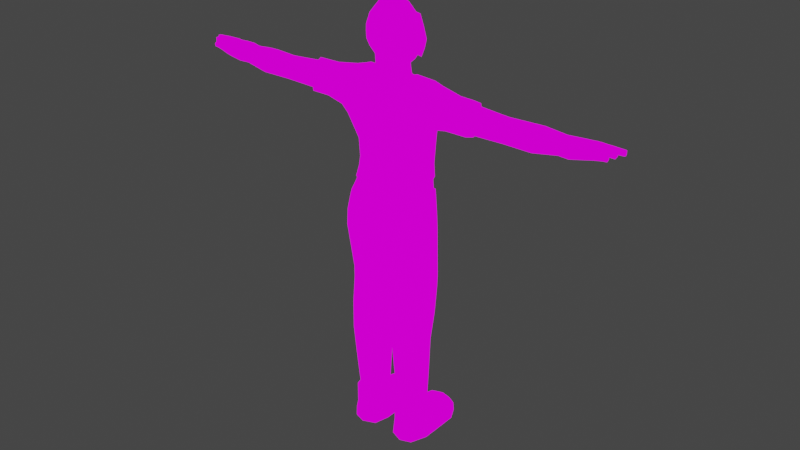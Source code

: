 # Source: Emily.blend  (saved by Blender 3.1.7; exported with 4.5.12 LTS)
import bpy
from mathutils import Matrix  # noqa: F401  (used for matrix-valued properties, if any)

bpy.ops.wm.read_factory_settings(use_empty=True)
scene = bpy.context.scene
scene.name = 'Scene'

# ---- collections
col_collection = bpy.data.collections.new('Collection'); scene.collection.children.link(col_collection)

# ---- images (referenced by path relative to the original .blend; pixels are not part of the script)
import os
ASSET_DIR = os.environ.get("B2B_ASSET_DIR", "")  # directory of the original .blend (textures are referenced by path, not embedded)
HERE = os.path.dirname(os.path.abspath(__file__))  # packed textures are extracted next to this script under _unpacked/

def load_image(name, relpath, width, height, colorspace="sRGB"):
    """Load a texture the original file referenced (path relative to the .blend, or extracted next to this script)."""
    p = next((c for c in (os.path.join(HERE, relpath), os.path.join(ASSET_DIR, relpath)) if relpath and os.path.exists(c)), "")
    if p:
        img = bpy.data.images.load(p, check_existing=True)
        img.name = name
    else:  # same state as the original file: an image datablock whose file is absent (Cycles renders it pink)
        img = bpy.data.images.new(name, width, height)
        img.source = "FILE"
        img.filepath = "//" + (relpath or name)
    img.colorspace_settings.name = colorspace
    return img
img_jimtextures_png = load_image('JimTextures.png', 'JimTextures.png', 1024, 1024, 'sRGB')
img_jimface2_png = load_image('JimFace2.png', 'JimFace2.png', 1024, 1024, 'sRGB')

# ---- materials (node trees are filled in below, after node groups)
mat_material = bpy.data.materials.new('Material')
mat_material.alpha_threshold = 0.0
mat_material.use_transparent_shadow = False
mat_material.line_color = (0.0, 0.0, 0.0, 1.0)
mat_material_003 = bpy.data.materials.new('Material.003')
mat_material_003.use_transparent_shadow = False

# ---- node groups
ng_auto_smooth = bpy.data.node_groups.new('Auto Smooth', 'GeometryNodeTree')
_s = ng_auto_smooth.interface.new_socket(name='Geometry', in_out='OUTPUT', socket_type='NodeSocketGeometry')
_s = ng_auto_smooth.interface.new_socket(name='Geometry', in_out='INPUT', socket_type='NodeSocketGeometry')
_s = ng_auto_smooth.interface.new_socket(name='Angle', in_out='INPUT', socket_type='NodeSocketFloat')
_s.subtype = 'ANGLE'
_s.min_value = 0.0
_s.max_value = 3.142
ng_auto_smooth.is_modifier = True
_N = ng_auto_smooth.nodes; _L = ng_auto_smooth.links
n0 = _N.new('NodeGroupOutput'); n0.name = 'Group Output'; n0.location = (480, -100)
n1 = _N.new('NodeGroupInput'); n1.name = 'Group Input'; n1.location = (-420, -300)
n2 = _N.new('NodeGroupInput'); n2.name = 'Group Input.001'; n2.location = (-60, -100)
n3 = _N.new('GeometryNodeSetShadeSmooth'); n3.name = 'Set Shade Smooth'; n3.location = (120, -100)
n3.domain = 'EDGE'
n4 = _N.new('GeometryNodeSetShadeSmooth'); n4.name = 'Set Shade Smooth.001'; n4.location = (300, -100)
n5 = _N.new('GeometryNodeInputMeshEdgeAngle'); n5.name = 'Edge Angle'; n5.location = (-420, -220)
n6 = _N.new('GeometryNodeInputEdgeSmooth'); n6.name = 'Is Edge Smooth'; n6.location = (-60, -160)
n7 = _N.new('GeometryNodeInputShadeSmooth'); n7.name = 'Is Face Smooth'; n7.location = (-240, -340)
n8 = _N.new('FunctionNodeBooleanMath'); n8.name = 'Boolean Math'; n8.location = (-60, -220)
n9 = _N.new('FunctionNodeCompare'); n9.name = 'Compare'; n9.location = (-240, -180)
n9.operation = 'LESS_EQUAL'
_L.new(n5.outputs[0], n9.inputs[0])
_L.new(n4.outputs[0], n0.inputs[0])
_L.new(n1.outputs[1], n9.inputs[1])
_L.new(n9.outputs[0], n8.inputs[0])
_L.new(n7.outputs[0], n8.inputs[1])
_L.new(n2.outputs[0], n3.inputs[0])
_L.new(n6.outputs[0], n3.inputs[1])
_L.new(n3.outputs[0], n4.inputs[0])
_L.new(n8.outputs[0], n3.inputs[2])
n0.is_active_output = True

# ---- material node trees
mat_material.use_nodes = True; mat_material.node_tree.nodes.clear()
_N = mat_material.node_tree.nodes; _L = mat_material.node_tree.links
n0 = _N.new('ShaderNodeTexImage'); n0.name = 'Image Texture'; n0.location = (79, 231)
n0.image = img_jimtextures_png
n0.interpolation = 'Closest'
n1 = _N.new('ShaderNodeOutputMaterial'); n1.name = 'Material Output'; n1.location = (562, 307)
_L.new(n0.outputs[0], n1.inputs[0])
n1.is_active_output = True
mat_material_003.use_nodes = True; mat_material_003.node_tree.nodes.clear()
_N = mat_material_003.node_tree.nodes; _L = mat_material_003.node_tree.links
n0 = _N.new('ShaderNodeOutputMaterial'); n0.name = 'Material Output'; n0.location = (300, 300)
n1 = _N.new('ShaderNodeTexImage'); n1.name = 'Image Texture.001'; n1.location = (-482, 282)
n1.image = img_jimface2_png
n1.interpolation = 'Closest'
n2 = _N.new('ShaderNodeBsdfTransparent'); n2.name = 'Transparent BSDF'; n2.location = (-152, 110)
n3 = _N.new('ShaderNodeMixShader'); n3.name = 'Mix Shader'; n3.location = (80, 279)
_L.new(n3.outputs[0], n0.inputs[0])
_L.new(n1.outputs[0], n3.inputs[2])
_L.new(n1.outputs[1], n3.inputs[0])
_L.new(n2.outputs[0], n3.inputs[1])
n0.is_active_output = True

# ---- world
world_world = bpy.data.worlds.new('World'); scene.world = world_world
world_world.use_nodes = True; world_world.node_tree.nodes.clear()
_N = world_world.node_tree.nodes; _L = world_world.node_tree.links
n0 = _N.new('ShaderNodeOutputWorld'); n0.name = 'World Output'; n0.location = (300, 300)
n1 = _N.new('ShaderNodeBackground'); n1.name = 'Background'; n1.location = (10, 300)
n1.inputs[0].default_value = (0.05088, 0.05088, 0.05088, 1.0)
_L.new(n1.outputs[0], n0.inputs[0])
n0.is_active_output = True
world_world.color = (0.05088, 0.05088, 0.05088)
world_world.use_sun_shadow = False
world_world.sun_shadow_jitter_overblur = 0.0

# ---- meshes
me_cube = bpy.data.meshes.new('Cube')
me_cube.from_pydata([(1.164e-10, -0.2856, 0.9255), (1.164e-10, 0.3748, 0.7544), (1.164e-10, -0.0002549, -0.8798), (1.164e-10, 0.357, 0.2073), (1.164e-10, 0.3489, -0.06333), (1.164e-10, -0.3232, -0.06333), (1.164e-10, -0.3367, 0.206), (1.164e-10, 0.4003, 0.4316), (1.164e-10, -0.3515, 0.5559), (1.164e-10, -0.1619, 1.137), (0.0, -0.00473, 1.128), (1.164e-10, 0.2027, 1.01), (1.164e-10, 0.405, 0.6783), (1.164e-10, -0.3387, 0.7131), (1.164e-10, 0.3471, -0.3458), (1.164e-10, 0.3597, -0.5721), (1.164e-10, 0.2574, -0.7337), (1.164e-10, -0.4295, -0.5749), (1.164e-10, -0.3353, -0.7252), (0.0, -0.1592, 1.703), (0.0, 0.1561, 1.675), (0.0, 0.3025, 1.064), (0.0, -0.008815, 1.723), (0.0, 0.2725, 1.524), (0.0, -0.2316, 1.625), (0.0, -0.2835, 1.446), (0.0, 0.3181, 1.249), (0.00943, -0.1865, 0.9865), (0.00943, 0.2283, 0.8788), (0.00943, 0.2579, 0.8505), (0.00943, -0.2099, 0.9719), (1.164e-10, -0.1686, 1.074), (1.164e-10, 0.2065, 0.9602), (0.0, 0.2991, 1.383), (0.0, -0.2666, 1.537), (0.0, 0.3169, 1.158), (0.0, -0.2152, 1.187), (0.0, 0.2649, 1.037), (1.164e-10, -0.3975, -0.3461), (1.164e-10, 0.3515, -0.4241), (1.164e-10, -0.4163, -0.4254), (-0.4881, -0.01777, -0.3481), (-0.3436, 0.2872, 0.2072), (-0.3315, 0.2743, -0.06239), (-0.2828, -0.1922, -0.06267), (-0.292, -0.205, 0.2179), (-0.456, -3.276e-05, -0.06397), (-0.4414, 5.981e-06, 0.207), (-0.1897, 0.2936, 0.8378), (-0.1229, -0.2556, 0.9411), (-0.2993, 0.0152, 0.9836), (-0.09148, -0.2983, 0.2059), (-0.09432, -0.2849, -0.06286), (-0.1815, 0.3276, 0.2072), (-0.1638, 0.3257, -0.06286), (-0.1778, 0.3583, 0.4316), (-0.2254, -0.3655, 0.5213), (-0.1019, -0.1539, 1.158), (-0.1117, 0.1462, 1.031), (-0.1875, -0.003532, 1.125), (-1.012, 0.01347, 0.8798), (-1.012, -0.09511, 0.8254), (-1.012, 0.1235, 0.8188), (-1.012, 0.1499, 0.5466), (-1.012, -0.1194, 0.5412), (-1.012, 0.01347, 0.4977), (-1.761, 0.01605, 0.8238), (-1.761, -0.08227, 0.7836), (-1.761, 0.1156, 0.7786), (-1.761, 0.1396, 0.5786), (-1.761, -0.1049, 0.5786), (-1.761, 0.01605, 0.5697), (-2.268, 0.01489, 0.8179), (-2.27, -0.1153, 0.7566), (-2.298, 0.1441, 0.762), (-2.16, 0.1058, 0.6376), (-2.16, -0.1005, 0.624), (-2.16, 0.01489, 0.654), (-0.1897, 0.3759, 0.6538), (-0.1143, -0.3527, 0.6958), (-1.012, 0.152, 0.6831), (-1.012, -0.1271, 0.6869), (-1.761, 0.1617, 0.6783), (-1.761, -0.1128, 0.6811), (-2.293, 0.136, 0.6586), (-2.27, -0.1345, 0.6634), (-2.358, 0.01489, 0.7078), (-2.039, 0.01918, 0.799), (-2.039, 0.1136, 0.624), (-2.039, 0.01918, 0.6038), (-2.039, 0.1463, 0.6847), (-2.039, -0.09625, 0.6863), (-2.376, 0.01538, 0.8125), (-2.337, -0.1241, 0.745), (-2.384, 0.149, 0.7572), (-2.384, 0.1534, 0.6911), (-2.344, -0.1341, 0.681), (-2.39, 0.01489, 0.7382), (-2.359, -0.05184, 0.8019), (-2.358, -0.05199, 0.7198), (-2.378, 0.09353, 0.7197), (-2.378, 0.08649, 0.7921), (-2.16, 0.1711, 0.6676), (-2.16, 0.1871, 0.7299), (-2.16, 0.01667, 0.8092), (-2.16, -0.1124, 0.6848), (-2.16, -0.0979, 0.7593), (-2.345, 0.1613, 0.6618), (-2.325, 0.1645, 0.7548), (-2.289, 0.2061, 0.6673), (-2.258, 0.2158, 0.7306), (-2.461, 0.1776, 0.6535), (-2.449, 0.1834, 0.7227), (-2.457, 0.2265, 0.6591), (-2.439, 0.2319, 0.7055), (-0.2839, -0.2122, -2.937), (-0.2773, 0.2032, -2.991), (-0.09578, 0.03499, -2.945), (-0.1459, -0.1575, -2.937), (-0.4786, 0.1982, -3.201), (-0.4245, -0.2005, -2.146), (-0.2764, 0.1939, -2.146), (-0.408, 0.1557, -2.146), (-0.4977, -0.00798, -2.146), (-0.126, 0.1447, -2.146), (-0.284, -0.2594, -2.146), (-0.1268, -0.1853, -2.146), (-0.06987, -0.00798, -2.146), (-2.039, -0.08866, 0.624), (-2.039, 0.1262, 0.7455), (-2.039, -0.08819, 0.7485), (-0.3572, 0.2715, -0.3463), (-0.3241, -0.2979, -0.3482), (-0.1188, -0.3627, -0.3437), (-0.1064, 0.3264, -0.3458), (-0.09739, -0.191, 0.9926), (-0.209, -0.0007446, 0.9933), (-0.284, -0.2379, -3.385), (-0.4157, -0.1925, -3.385), (-0.4891, 0.0003883, -3.385), (-0.4002, 0.2404, -3.385), (-0.2768, 0.2404, -3.385), (-0.1427, 0.2404, -3.385), (-0.09209, 0.0003883, -3.385), (-0.1367, -0.1783, -3.385), (-0.2287, 0.001146, -3.385), (-0.4043, 0.3813, -3.123), (-0.2861, 0.4099, -3.123), (-0.1575, 0.3663, -3.123), (-0.09418, 0.1982, -3.201), (-0.4097, 0.6279, -3.385), (-0.4891, 0.4745, -3.385), (-0.09209, 0.4745, -3.385), (-0.2863, 0.6539, -3.385), (-0.1522, 0.6143, -3.385), (-0.4796, 0.2066, 0.8491), (-0.3404, 0.2614, 0.8563), (-0.3421, -0.2745, 0.9035), (-0.4797, -0.2204, 0.8599), (-0.4799, 0.003825, 0.9314), (-0.3621, 0.01008, 0.9639), (-0.3618, 0.2947, 0.4291), (-0.4797, 0.2489, 0.5096), (-0.5344, 0.003932, 0.45), (-0.4728, 0.001077, 0.3534), (-0.4803, -0.246, 0.5589), (-0.3501, -0.3006, 0.5085), (-0.4783, 0.2768, 0.7028), (-0.3366, 0.3323, 0.6894), (-0.3425, -0.3058, 0.7194), (-0.4802, -0.248, 0.7098), (-0.2718, -0.2438, -1.364), (-0.284, -0.2231, -1.502), (-0.4294, -0.1627, -1.502), (-0.4233, -0.17, -1.364), (-0.5085, 0.03705, -1.364), (-0.505, 0.03647, -1.502), (-0.4122, 0.2557, -1.502), (-0.4114, 0.2633, -1.365), (-0.2638, 0.3043, -1.365), (-0.2761, 0.2928, -1.502), (-0.1223, 0.2435, -1.502), (-0.1124, 0.2625, -1.366), (-0.05594, 0.03722, -1.365), (-0.06256, 0.03775, -1.502), (-0.1215, -0.147, -1.502), (-0.1118, -0.1674, -1.367), (-0.4148, 0.2405, -0.774), (-0.3976, 0.247, -0.5735), (-0.3881, -0.3081, -0.7764), (-0.3645, -0.3215, -0.577), (-0.03755, 0.3506, -0.7716), (-0.0387, -0.4105, -0.7676), (-0.5433, -0.02939, -0.5775), (-0.5586, -0.02371, -0.7763), (-0.1447, -0.4211, -0.5755), (-0.1725, -0.4079, -0.7742), (-0.1288, 0.3322, -0.5721), (-0.1567, 0.349, -0.7724), (-0.4891, 0.04691, -3.28), (-0.1379, -0.1626, -3.28), (-0.09209, 0.04691, -3.28), (-0.423, -0.1794, -3.28), (-0.2806, -0.2364, -3.28), (-0.408, 0.6167, -3.28), (-0.4891, 0.4348, -3.28), (-0.09209, 0.4348, -3.28), (-0.2884, 0.6474, -3.28), (-0.1585, 0.6005, -3.28), (-0.1436, -0.1538, -3.185), (-0.4749, 0.02265, -3.185), (-0.09265, 0.02265, -3.185), (-0.4096, -0.1689, -3.185), (-0.2839, -0.2181, -3.185), (-0.4822, 0.3737, -3.216), (-0.0957, 0.3737, -3.216), (-0.4891, 0.2404, -3.385), (-0.09209, 0.2404, -3.385), (-0.4039, 0.5431, -3.168), (-0.2851, 0.5727, -3.169), (-0.156, 0.5275, -3.168), (-0.2817, 0.2882, -3.057), (-0.1545, 0.2508, -3.049), (-0.3986, 0.2649, -3.047), (-0.4891, 0.2409, -3.28), (-0.09209, 0.2409, -3.28), (-0.4075, -0.1708, -2.937), (-0.4718, 0.03499, -2.945), (-0.3929, 0.1851, -2.971), (-0.1515, 0.1718, -2.974), (-0.08879, -0.1214, 1.674), (-0.09642, 0.1333, 1.658), (-0.1643, -0.003624, 1.664), (-0.1399, -0.2359, 1.327), (0.005891, -0.2635, 1.25), (-0.2399, -0.002879, 1.223), (-0.1323, 0.2262, 1.087), (-0.1281, -0.1978, 1.583), (-0.2235, -0.003131, 1.57), (-0.1413, 0.1975, 1.543), (-0.1687, 0.2367, 1.277), (-0.1432, -0.2339, 1.472), (-0.253, -0.002817, 1.385), (-0.1071, 0.1753, 0.905), (-0.08529, -0.1697, 1.005), (-0.1843, -0.001019, 1.005), (-0.122, 0.1981, 0.8801), (-0.1098, 0.1538, 0.9833), (-0.09463, -0.1567, 1.093), (-0.1835, -0.00312, 1.077), (-1.425, 0.01456, 0.8133), (-1.346, 0.01455, 0.8175), (-1.346, 0.09451, 0.7737), (-1.425, 0.09515, 0.7705), (-1.425, 0.01456, 0.5539), (-1.346, 0.01455, 0.5487), (-1.346, -0.08348, 0.5702), (-1.425, -0.08431, 0.5723), (-1.425, 0.114, 0.5763), (-1.346, 0.1137, 0.5752), (-1.425, -0.06499, 0.7752), (-1.346, -0.06438, 0.7785), (-1.346, -0.08935, 0.6792), (-1.425, -0.09035, 0.6781), (-1.346, 0.1152, 0.6764), (-1.425, 0.1187, 0.6754), (-2.441, -0.121, 0.7472), (-2.445, -0.1162, 0.698), (-2.464, -0.06793, 0.7216), (-2.462, -0.07127, 0.7814), (-2.489, -0.04954, 0.7943), (-2.488, -0.04966, 0.7276), (-2.514, 0.004674, 0.7426), (-2.502, 0.005076, 0.803), (-2.508, 0.01787, 0.8051), (-2.519, 0.01746, 0.7438), (-2.509, 0.07899, 0.7259), (-2.509, 0.07234, 0.7943), (-2.508, 0.1452, 0.7062), (-2.508, 0.1453, 0.7594), (-2.508, 0.09621, 0.7839), (-2.508, 0.0988, 0.7163), (-2.552, -0.1082, 0.7112), (-2.553, -0.1136, 0.7455), (-2.551, -0.07752, 0.7266), (-2.551, -0.08041, 0.7678), (-2.597, -0.05104, 0.7335), (-2.597, -0.05094, 0.7894), (-2.597, -0.005507, 0.746), (-2.597, -0.005171, 0.7966), (-2.645, 0.02287, 0.7482), (-2.635, 0.02319, 0.7974), (-2.637, 0.07218, 0.7339), (-2.637, 0.06685, 0.7887), (-2.606, 0.1401, 0.7582), (-2.606, 0.1394, 0.7161), (-2.606, 0.1024, 0.7755), (-2.606, 0.1039, 0.7217), (-2.387, 0.1669, 0.7387), (-2.368, 0.2251, 0.718), (-2.403, 0.1624, 0.6577), (-2.392, 0.2175, 0.6632), (-2.332, 0.2287, 0.7243), (-2.359, 0.2201, 0.6653), (-2.356, 0.1657, 0.7468), (-2.374, 0.1619, 0.6598), (-2.567, 0.1419, 0.7593), (-2.567, 0.1411, 0.7131), (-2.567, 0.1006, 0.7782), (-2.567, 0.1023, 0.7193), (-2.592, 0.02096, 0.747), (-2.582, 0.02131, 0.7998), (-2.584, 0.07398, 0.7316), (-2.584, 0.06824, 0.7905), (-2.553, -0.04959, 0.7321), (-2.553, -0.04949, 0.7906), (-2.565, -0.001906, 0.7452), (-2.56, -0.001553, 0.7982), (-2.506, -0.11, 0.7068), (-2.505, -0.1162, 0.7463), (-2.515, -0.0746, 0.7245), (-2.514, -0.07794, 0.772), (-2.447, 0.01736, 0.7416), (-2.435, 0.0178, 0.8077), (-2.436, 0.08496, 0.7233), (-2.436, 0.07811, 0.7937), (-2.44, 0.1464, 0.7553), (-2.44, 0.1488, 0.699), (-2.436, 0.09173, 0.7866), (-2.436, 0.09677, 0.7193), (-2.417, -0.04969, 0.7249), (-2.417, -0.04957, 0.7974), (-2.445, 0.009408, 0.7412), (-2.432, 0.009845, 0.8069), (-2.39, -0.1264, 0.69), (-2.385, -0.1225, 0.7455), (-2.406, -0.05979, 0.7212), (-2.406, -0.06098, 0.7912), (-0.1373, -0.2148, 1.526), (-0.2412, -0.002894, 1.476), (-0.1569, 0.2199, 1.407), (0.005891, -0.2868, 1.346), (-0.1536, 0.2364, 1.184), (-0.1445, -0.2359, 1.399), (-0.2515, -0.002712, 1.304), (-0.1277, 0.1954, 1.059), (-0.1266, -0.2036, 1.244), (-0.2237, -0.002912, 1.174), (-0.3714, 0.2625, -0.425), (-0.5079, -0.02364, -0.4278), (-0.1142, 0.3284, -0.4241), (-0.3388, -0.3079, -0.4276), (-0.1282, -0.3999, -0.4262), (-0.4331, -0.1889, -1.824), (-0.284, -0.2511, -1.824), (-0.1173, -0.1728, -1.824), (-0.5107, 0.01533, -1.824), (-0.4155, 0.2139, -1.824), (-0.2759, 0.2532, -1.824), (-0.1173, 0.2019, -1.824), (-0.05689, 0.01596, -1.824), (-0.2773, 0.182, -2.559), (-0.3918, 0.1555, -2.551), (-0.1493, 0.1444, -2.552), (-0.09767, 0.01036, -2.539), (-0.4063, -0.1731, -2.536), (-0.4699, 0.01036, -2.539), (-0.2839, -0.2198, -2.536), (-0.1472, -0.1598, -2.536), (-0.3855, -0.1412, -2.942), (-0.4384, 0.02796, -2.948), (-0.3735, 0.1513, -2.97), (-0.175, 0.1405, -2.973), (-0.2839, -0.1752, -2.942), (-0.1704, -0.1303, -2.942), (-0.2784, 0.1662, -2.986), (-0.1292, 0.02796, -2.948), (-1.012, 0.1031, 0.7949), (-1.012, 0.01328, 0.8447), (-1.012, -0.0754, 0.8004), (-1.012, 0.1264, 0.6841), (-1.012, -0.09527, 0.5682), (-1.012, 0.01328, 0.5327), (-1.012, 0.1247, 0.5727), (-1.012, -0.1015, 0.6872), (-0.1229, -0.2556, 0.9216), (0.0, 0.3521, 0.7488), (0.0, -0.2856, 0.906), (-0.2993, 0.0152, 0.9641), (-0.1897, 0.2767, 0.8182), (-0.7465, 0.1521, 0.8201), (-0.7466, 0.008779, 0.8851), (-0.7458, 0.1977, 0.6932), (-0.7465, -0.1442, 0.8281), (-0.7467, -0.1709, 0.6981), (-0.7727, 0.00883, 0.4943), (-0.7465, 0.1834, 0.5434), (-0.7468, -0.1667, 0.5647), (1.164e-10, -0.3603, -0.2047), (-0.472, -0.008899, -0.2061), (1.164e-10, 0.348, -0.2046), (-0.3444, 0.2729, -0.2043), (-0.1066, -0.3238, -0.2033), (-0.3035, -0.2451, -0.2054), (-0.1351, 0.326, -0.2043), (0.0, -0.3358, -0.2099), (0.0, -0.3702, -0.3409), (0.0, 0.3199, -0.3407), (-0.1165, 0.3007, -0.3407), (-0.3182, -0.2779, -0.3429), (-0.128, -0.338, -0.3387), (-0.349, 0.2498, -0.3411), (-0.4554, -0.01006, -0.2112), (-0.4702, -0.01828, -0.3428), (-0.1166, -0.3019, -0.2086), (-0.1431, 0.3004, -0.2096), (0.0, 0.3207, -0.2098), (-0.337, 0.2511, -0.2096), (-0.2991, -0.2289, -0.2106)], [], [(356, 123, 120, 353), (399, 403, 44, 46), (401, 399, 46, 43), (402, 398, 5, 52), (249, 59, 58, 247), (396, 63, 80, 392), (79, 13, 0, 49), (404, 401, 43, 54), (392, 80, 62, 390), (358, 121, 122, 357), (51, 52, 5, 6), (53, 54, 43, 42), (47, 46, 44, 45), (42, 43, 46, 47), (45, 51, 56, 166), (55, 161, 168, 78), (42, 47, 164, 161), (51, 6, 8, 56), (397, 64, 65, 395), (166, 56, 79, 169), (3, 53, 55, 7), (3, 4, 54, 53), (45, 44, 52, 51), (360, 127, 124, 359), (12, 78, 48, 1), (390, 62, 60, 391), (400, 404, 54, 4), (53, 42, 161, 55), (393, 61, 81, 394), (403, 402, 52, 44), (359, 124, 121, 358), (59, 57, 9, 10), (58, 59, 10, 11), (31, 9, 57, 248), (248, 57, 59, 249), (247, 58, 11, 32), (382, 255, 259, 383), (378, 251, 261, 379), (391, 60, 61, 393), (394, 81, 64, 397), (160, 157, 49, 50), (78, 168, 156, 48), (89, 77, 75, 88), (87, 104, 106, 130), (254, 71, 69, 258), (377, 252, 251, 378), (381, 256, 255, 382), (383, 259, 264, 380), (73, 93, 96, 85), (86, 97, 100, 95, 84), (91, 105, 76, 128), (129, 103, 104, 87), (128, 76, 77, 89), (90, 102, 103, 129), (88, 75, 102, 90), (130, 106, 105, 91), (75, 77, 86, 84), (77, 76, 85, 86), (379, 261, 262, 384), (260, 67, 83, 263), (47, 45, 166, 164), (7, 55, 78, 12), (169, 79, 49, 157), (395, 65, 63, 396), (56, 8, 13, 79), (258, 69, 82, 265), (263, 83, 70, 257), (384, 262, 256, 381), (380, 264, 252, 377), (265, 82, 68, 253), (253, 68, 66, 250), (257, 70, 71, 254), (67, 130, 91, 83), (69, 88, 90, 82), (82, 90, 129, 68), (70, 128, 89, 71), (68, 129, 87, 66), (83, 91, 128, 70), (66, 87, 130, 67), (71, 89, 88, 69), (74, 94, 101, 92, 72), (85, 96, 99, 97, 86), (84, 95, 94, 74), (72, 92, 98, 93, 73), (75, 84, 102), (84, 107, 109, 102), (105, 85, 76), (103, 74, 72, 104), (106, 73, 85, 105), (104, 72, 73, 106), (299, 114, 112, 298), (74, 108, 107, 84), (102, 109, 110, 103), (103, 110, 108, 74), (113, 111, 112, 114), (298, 112, 111, 300), (301, 113, 114, 299), (300, 111, 113, 301), (355, 126, 127, 360), (349, 351, 132, 41), (354, 125, 126, 355), (357, 122, 123, 356), (199, 139, 138, 202), (199, 224, 216, 139), (200, 144, 143, 201), (352, 40, 38, 133), (39, 350, 134, 14), (350, 348, 131, 134), (192, 186, 183, 2), (351, 352, 133, 132), (191, 182, 179, 198), (2, 183, 182, 191), (189, 174, 171, 196), (196, 171, 186, 192), (198, 179, 178, 187), (194, 175, 174, 189), (187, 178, 175, 194), (389, 246, 29, 386), (385, 135, 136, 388), (387, 30, 135, 385), (388, 136, 246, 389), (145, 137, 138, 139), (141, 145, 139, 140), (142, 143, 145, 141), (143, 144, 137, 145), (222, 148, 147, 221), (202, 138, 137, 203), (203, 137, 144, 200), (141, 153, 154, 142), (207, 153, 150, 204), (204, 150, 151, 205), (208, 154, 153, 207), (206, 152, 154, 208), (139, 216, 140), (223, 146, 119, 210), (140, 150, 153, 141), (211, 149, 148, 222), (142, 154, 152, 217), (160, 159, 158, 157), (156, 155, 159, 160), (168, 167, 155, 156), (170, 169, 157, 158), (162, 161, 164, 163), (163, 164, 166, 165), (161, 162, 167, 168), (165, 166, 169, 170), (156, 160, 50, 48), (172, 171, 174, 173), (176, 175, 178, 177), (180, 179, 182, 181), (184, 183, 186, 185), (173, 174, 175, 176), (181, 182, 183, 184), (185, 186, 171, 172), (177, 178, 179, 180), (353, 120, 125, 354), (15, 16, 191), (192, 18, 17), (196, 195, 190, 189), (194, 193, 188, 187), (198, 197, 15, 191), (189, 190, 193, 194), (192, 17, 195, 196), (187, 188, 197, 198), (348, 349, 41, 131), (149, 215, 220, 148), (148, 220, 219, 147), (147, 219, 218, 146), (213, 203, 200, 209), (212, 202, 203, 213), (209, 200, 201, 211), (119, 214, 205, 224), (143, 217, 225, 201), (210, 199, 202, 212), (227, 210, 212, 226), (224, 205, 151, 216), (118, 209, 211, 117), (226, 212, 213, 115), (115, 213, 209, 118), (204, 205, 214, 218), (215, 206, 208, 220), (225, 206, 215, 149), (216, 151, 150, 140), (217, 143, 142), (204, 218, 219, 207), (207, 219, 220, 208), (146, 218, 214, 119), (201, 225, 149, 211), (210, 119, 224, 199), (117, 211, 222, 229), (228, 223, 210, 227), (229, 222, 221, 116), (374, 118, 117, 376), (376, 117, 229, 372), (373, 115, 118, 374), (369, 226, 115, 373), (371, 228, 227, 370), (375, 116, 228, 371), (370, 227, 226, 369), (372, 229, 116, 375), (223, 221, 147, 146), (217, 152, 206, 225), (221, 223, 228, 116), (24, 19, 230, 237), (239, 238, 232, 231), (239, 231, 20, 23), (237, 230, 232, 238), (346, 233, 235, 347), (345, 236, 21, 37), (345, 347, 235, 236), (36, 234, 233, 346), (230, 19, 22, 232), (22, 20, 231, 232), (338, 237, 238, 339), (340, 239, 23, 33), (340, 339, 238, 239), (34, 24, 237, 338), (341, 25, 241, 343), (342, 344, 242, 240), (342, 240, 26, 35), (343, 241, 242, 344), (246, 243, 28, 29), (135, 244, 245, 136), (30, 27, 244, 135), (136, 245, 243, 246), (243, 247, 32, 28), (244, 248, 249, 245), (27, 31, 248, 244), (245, 249, 247, 243), (265, 264, 259, 258), (263, 262, 261, 260), (257, 256, 262, 263), (258, 259, 255, 254), (260, 261, 251, 250), (253, 252, 264, 265), (250, 251, 252, 253), (254, 255, 256, 257), (250, 66, 67, 260), (311, 291, 290, 310), (334, 335, 266, 267), (336, 334, 267, 268), (337, 336, 268, 269), (335, 337, 269, 266), (318, 282, 284, 320), (330, 331, 270, 271), (332, 330, 271, 272), (333, 332, 272, 273), (331, 333, 273, 270), (315, 287, 286, 314), (322, 323, 274, 275), (324, 322, 275, 276), (325, 324, 276, 277), (323, 325, 277, 274), (319, 283, 282, 318), (326, 327, 278, 279), (328, 326, 279, 280), (329, 328, 280, 281), (327, 329, 281, 278), (283, 285, 284, 282), (287, 289, 288, 286), (291, 293, 292, 290), (295, 297, 296, 294), (314, 286, 288, 316), (307, 295, 294, 306), (320, 284, 285, 321), (310, 290, 292, 312), (316, 288, 289, 317), (306, 294, 296, 308), (321, 285, 283, 319), (312, 292, 293, 313), (317, 289, 287, 315), (308, 296, 297, 309), (313, 293, 291, 311), (309, 297, 295, 307), (305, 300, 301, 303), (303, 301, 299, 302), (304, 298, 300, 305), (302, 299, 298, 304), (110, 302, 304, 108), (108, 304, 305, 107), (109, 303, 302, 110), (107, 305, 303, 109), (281, 309, 307, 278), (280, 308, 309, 281), (279, 306, 308, 280), (278, 307, 306, 279), (277, 313, 311, 274), (276, 312, 313, 277), (275, 310, 312, 276), (274, 311, 310, 275), (273, 317, 315, 270), (272, 316, 317, 273), (271, 314, 316, 272), (270, 315, 314, 271), (269, 321, 319, 266), (268, 320, 321, 269), (266, 319, 318, 267), (267, 318, 320, 268), (92, 101, 325, 323), (101, 100, 324, 325), (100, 97, 322, 324), (97, 92, 323, 322), (95, 100, 329, 327), (100, 101, 328, 329), (101, 94, 326, 328), (94, 95, 327, 326), (98, 92, 333, 331), (92, 97, 332, 333), (97, 99, 330, 332), (99, 98, 331, 330), (93, 98, 337, 335), (98, 99, 336, 337), (99, 96, 334, 336), (96, 93, 335, 334), (25, 34, 338, 241), (240, 242, 339, 340), (240, 340, 33, 26), (241, 338, 339, 242), (233, 343, 344, 235), (236, 342, 35, 21), (236, 235, 344, 342), (234, 341, 343, 233), (9, 36, 346, 57), (58, 59, 347, 345), (58, 345, 37, 11), (57, 346, 347, 59), (188, 193, 349, 348), (190, 195, 352, 351), (197, 188, 348, 350), (15, 197, 350, 39), (195, 17, 40, 352), (193, 190, 351, 349), (173, 353, 354, 172), (177, 357, 356, 176), (172, 354, 355, 185), (185, 355, 360, 184), (181, 359, 358, 180), (184, 360, 359, 181), (180, 358, 357, 177), (176, 356, 353, 173), (124, 363, 361, 121), (123, 366, 365, 120), (121, 361, 362, 122), (122, 362, 366, 123), (120, 365, 367, 125), (125, 367, 368, 126), (127, 364, 363, 124), (126, 368, 364, 127), (363, 372, 375, 361), (366, 370, 369, 365), (361, 375, 371, 362), (362, 371, 370, 366), (365, 369, 373, 367), (367, 373, 374, 368), (364, 376, 372, 363), (368, 374, 376, 364), (191, 16, 2), (2, 18, 192), (80, 380, 377, 62), (81, 384, 381, 64), (61, 379, 384, 81), (63, 383, 380, 80), (64, 381, 382, 65), (62, 377, 378, 60), (60, 378, 379, 61), (65, 382, 383, 63), (50, 388, 389, 48), (0, 387, 385, 49), (49, 385, 388, 50), (48, 389, 386, 1), (163, 395, 396, 162), (170, 394, 397, 165), (159, 391, 393, 158), (158, 393, 394, 170), (155, 390, 391, 159), (165, 397, 395, 163), (167, 392, 390, 155), (162, 396, 392, 167), (403, 399, 412, 418), (131, 41, 413, 411), (399, 401, 417, 412), (133, 38, 406, 410), (398, 402, 414, 405), (409, 410, 414, 418), (407, 408, 415, 416), (408, 411, 417, 415), (410, 406, 405, 414), (411, 413, 412, 417), (413, 409, 418, 412), (14, 134, 408, 407), (132, 133, 410, 409), (134, 131, 411, 408), (402, 403, 418, 414), (404, 400, 416, 415), (41, 132, 409, 413), (401, 404, 415, 417)])
me_cube.polygons.foreach_set('use_smooth', [True] * 396)
_k = {(88, 90): 1.0, (88, 89): 1.0, (117, 118): 1.0, (115, 118): 1.0, (14, 134): 1.0, (132, 133): 1.0, (131, 134): 1.0, (137, 138): 1.0, (143, 144): 1.0, (138, 139): 1.0, (137, 144): 1.0, (150, 151): 1.0, (153, 154): 1.0, (152, 154): 1.0, (150, 153): 1.0, (151, 216): 1.0, (143, 217): 1.0, (139, 216): 1.0, (152, 217): 1.0, (227, 228): 1.0, (226, 227): 1.0, (91, 130): 1.0, (90, 129): 1.0, (89, 128): 1.0, (87, 129): 1.0, (91, 128): 1.0, (87, 130): 1.0, (115, 226): 1.0, (116, 229): 1.0, (117, 229): 1.0, (116, 228): 1.0, (41, 132): 1.0, (38, 133): 1.0, (41, 131): 1.0, (135, 136): 1.0, (30, 135): 1.0, (136, 246): 1.0, (407, 408): 1.0, (409, 410): 1.0, (408, 411): 1.0, (409, 413): 1.0, (406, 410): 1.0, (411, 413): 1.0}
me_cube.attributes.new('crease_edge', 'FLOAT', 'EDGE').data.foreach_set('value', [_k.get((min(e.vertices), max(e.vertices)), 0.0) for e in me_cube.edges])
_uv = me_cube.uv_layers.new(name='UVMap')
_uv.uv.foreach_set('vector', [0.6712, 0.8982, 0.6714, 0.9008, 0.673, 0.9004, 0.6729, 0.8978, 0.3605, 0.634, 0.3446, 0.634, 0.3448, 0.6363, 0.3606, 0.6363, 0.3752, 0.6339, 0.3605, 0.634, 0.3606, 0.6363, 0.3755, 0.6363, 0.3323, 0.6339, 0.3226, 0.6339, 0.3223, 0.6363, 0.3324, 0.6363, 0.7231, 0.9198, 0.7262, 0.9205, 0.7245, 0.908, 0.7219, 0.9061, 0.4002, 0.6485, 0.4002, 0.6305, 0.3937, 0.6305, 0.3937, 0.6485, 0.3957, 0.7182, 0.3957, 0.7283, 0.4003, 0.7283, 0.4003, 0.7182, 0.4083, 0.7774, 0.3689, 0.7774, 0.3664, 0.8044, 0.4032, 0.8044, 0.3937, 0.6485, 0.3937, 0.6305, 0.39, 0.6305, 0.39, 0.6485, 0.6462, 0.9068, 0.7344, 0.9068, 0.7344, 0.8588, 0.6462, 0.8588, 0.3743, 0.7182, 0.3597, 0.7182, 0.3597, 0.7283, 0.3743, 0.7283, 0.4032, 0.8591, 0.4032, 0.8044, 0.3664, 0.8044, 0.3664, 0.8591, 0.3743, 0.69, 0.3597, 0.69, 0.3597, 0.7058, 0.3743, 0.7058, 0.3743, 0.6751, 0.3597, 0.6751, 0.3597, 0.69, 0.3743, 0.69, 0.3743, 0.7058, 0.3743, 0.7182, 0.388, 0.7182, 0.388, 0.7058, 0.4344, 0.7182, 0.4344, 0.7058, 0.426, 0.7058, 0.426, 0.7182, 0.3743, 0.6751, 0.3743, 0.69, 0.388, 0.69, 0.388, 0.6751, 0.3743, 0.7182, 0.3743, 0.7283, 0.388, 0.7283, 0.388, 0.7182, 0.4186, 0.6485, 0.4186, 0.6305, 0.4091, 0.6305, 0.4091, 0.6485, 0.388, 0.7058, 0.388, 0.7182, 0.3957, 0.7182, 0.3957, 0.7058, 0.3743, 0.6526, 0.3743, 0.6627, 0.388, 0.6627, 0.388, 0.6526, 0.4332, 0.8591, 0.4332, 0.8044, 0.4032, 0.8044, 0.4032, 0.8591, 0.3743, 0.7058, 0.3597, 0.7058, 0.3597, 0.7182, 0.3743, 0.7182, 0.6656, 0.8991, 0.6658, 0.9017, 0.6672, 0.9015, 0.6671, 0.8989, 0.3084, 0.7841, 0.2732, 0.7841, 0.2732, 0.8094, 0.3084, 0.8094, 0.39, 0.6485, 0.39, 0.6305, 0.3815, 0.6305, 0.3815, 0.6485, 0.4324, 0.7773, 0.4083, 0.7774, 0.4032, 0.8044, 0.4332, 0.8044, 0.3743, 0.6627, 0.3743, 0.6751, 0.388, 0.6751, 0.388, 0.6627, 0.4282, 0.6485, 0.4282, 0.6305, 0.4246, 0.6305, 0.4246, 0.6485, 0.3446, 0.634, 0.3323, 0.6339, 0.3324, 0.6363, 0.3448, 0.6363, 0.6462, 0.9457, 0.7344, 0.9457, 0.7344, 0.9068, 0.6462, 0.9068, 0.7169, 0.9551, 0.7224, 0.9652, 0.7292, 0.9656, 0.7291, 0.9553, 0.7219, 0.9437, 0.7169, 0.9551, 0.7291, 0.9553, 0.7292, 0.9399, 0.7244, 0.9375, 0.7277, 0.9367, 0.7278, 0.931, 0.7238, 0.9319, 0.7238, 0.9319, 0.7278, 0.931, 0.7262, 0.9205, 0.7231, 0.9198, 0.7219, 0.9061, 0.7245, 0.908, 0.7278, 0.901, 0.7255, 0.8991, 0.6946, 0.9533, 0.6946, 0.9321, 0.6857, 0.9321, 0.6857, 0.9533, 0.667, 0.9533, 0.667, 0.9321, 0.6588, 0.9321, 0.6588, 0.9533, 0.3815, 0.6485, 0.3815, 0.6305, 0.3733, 0.6305, 0.3733, 0.6485, 0.4246, 0.6485, 0.4246, 0.6305, 0.4186, 0.6305, 0.4186, 0.6485, 0.4192, 0.7037, 0.4166, 0.7178, 0.4229, 0.7201, 0.4229, 0.7037, 0.426, 0.7182, 0.426, 0.7058, 0.4215, 0.7058, 0.4215, 0.7182, 0.7327, 0.9335, 0.7169, 0.9335, 0.7169, 0.9473, 0.7327, 0.9473, 0.7327, 0.8913, 0.7169, 0.8913, 0.7169, 0.9039, 0.7327, 0.9039, 0.6946, 0.9247, 0.6946, 0.9032, 0.6857, 0.9032, 0.6857, 0.9247, 0.6755, 0.9533, 0.6755, 0.9321, 0.667, 0.9321, 0.667, 0.9533, 0.704, 0.9533, 0.704, 0.9321, 0.6946, 0.9321, 0.6946, 0.9533, 0.6857, 0.9533, 0.6857, 0.9321, 0.6791, 0.9321, 0.6791, 0.9533, 0.682, 0.8994, 0.682, 0.8691, 0.676, 0.8691, 0.676, 0.8994, 0.65, 0.8711, 0.7036, 0.9835, 0.7036, 0.958, 0.7036, 0.8626, 0.6352, 0.8711, 0.7327, 0.9096, 0.7169, 0.9096, 0.7169, 0.9189, 0.7327, 0.9189, 0.7327, 0.8781, 0.7169, 0.8781, 0.7169, 0.8913, 0.7327, 0.8913, 0.7327, 0.9189, 0.7169, 0.9189, 0.7169, 0.9335, 0.7327, 0.9335, 0.7327, 0.8725, 0.7169, 0.8725, 0.7169, 0.8781, 0.7327, 0.8781, 0.7327, 0.8623, 0.7169, 0.8623, 0.7169, 0.8725, 0.7327, 0.8725, 0.7327, 0.9039, 0.7169, 0.9039, 0.7169, 0.9096, 0.7327, 0.9096, 0.6352, 0.9358, 0.65, 0.9358, 0.65, 0.8711, 0.6352, 0.8711, 0.65, 0.9358, 0.6658, 0.9358, 0.6658, 0.8711, 0.65, 0.8711, 0.7137, 0.9533, 0.7137, 0.9321, 0.71, 0.9321, 0.71, 0.9533, 0.7137, 0.9247, 0.7137, 0.9032, 0.71, 0.9032, 0.71, 0.9247, 0.3743, 0.69, 0.3743, 0.7058, 0.388, 0.7058, 0.388, 0.69, 0.3084, 0.7382, 0.2732, 0.7382, 0.2732, 0.7841, 0.3084, 0.7841, 0.3957, 0.7058, 0.3957, 0.7182, 0.4003, 0.7182, 0.4003, 0.7058, 0.4091, 0.6485, 0.4091, 0.6305, 0.4002, 0.6305, 0.4002, 0.6485, 0.388, 0.7182, 0.388, 0.7283, 0.3957, 0.7283, 0.3957, 0.7182, 0.6857, 0.9247, 0.6857, 0.9032, 0.6791, 0.9032, 0.6791, 0.9247, 0.71, 0.9247, 0.71, 0.9032, 0.704, 0.9032, 0.704, 0.9247, 0.71, 0.9533, 0.71, 0.9321, 0.704, 0.9321, 0.704, 0.9533, 0.6791, 0.9533, 0.6791, 0.9321, 0.6755, 0.9321, 0.6755, 0.9533, 0.6791, 0.9247, 0.6791, 0.9032, 0.6755, 0.9032, 0.6755, 0.9247, 0.6755, 0.9247, 0.6755, 0.9032, 0.667, 0.9032, 0.667, 0.9247, 0.704, 0.9247, 0.704, 0.9032, 0.6946, 0.9032, 0.6946, 0.9247, 0.7137, 0.9032, 0.7133, 0.8848, 0.7111, 0.8848, 0.71, 0.9032, 0.6857, 0.9032, 0.6861, 0.8845, 0.6787, 0.8848, 0.6791, 0.9032, 0.6791, 0.9032, 0.6787, 0.8848, 0.6744, 0.8847, 0.6755, 0.9032, 0.704, 0.9032, 0.7041, 0.8845, 0.6946, 0.8843, 0.6946, 0.9032, 0.6755, 0.9032, 0.6744, 0.8847, 0.6669, 0.8844, 0.667, 0.9032, 0.71, 0.9032, 0.7111, 0.8848, 0.7041, 0.8845, 0.704, 0.9032, 0.667, 0.9032, 0.6669, 0.8844, 0.6609, 0.8843, 0.6588, 0.9032, 0.6946, 0.9032, 0.6946, 0.8843, 0.6861, 0.8845, 0.6857, 0.9032, 0.71, 0.8994, 0.7036, 0.8994, 0.7036, 0.9212, 0.7036, 0.8957, 0.6957, 0.8994, 0.676, 0.8994, 0.676, 0.8691, 0.6717, 0.8691, 0.7036, 0.9835, 0.65, 0.8711, 0.71, 0.8626, 0.7036, 0.8626, 0.7036, 0.8994, 0.71, 0.8994, 0.6957, 0.8994, 0.7036, 0.8957, 0.6656, 0.8691, 0.682, 0.8691, 0.682, 0.8994, 0.6352, 0.9358, 0.6352, 0.8711, 0.7161, 0.9358, 0.7221, 0.9358, 0.7221, 0.9016, 0.7161, 0.9016, 0.7161, 0.9358, 0.676, 0.9358, 0.676, 0.8994, 0.6658, 0.9358, 0.71, 0.9358, 0.71, 0.8994, 0.6957, 0.8994, 0.6957, 0.9358, 0.682, 0.9358, 0.682, 0.8994, 0.676, 0.8994, 0.676, 0.9358, 0.6957, 0.9358, 0.6957, 0.8994, 0.682, 0.8994, 0.682, 0.9358, 0.7215, 0.9358, 0.7261, 0.9358, 0.7261, 0.8994, 0.7215, 0.8994, 0.71, 0.8994, 0.7156, 0.8994, 0.7156, 0.8626, 0.71, 0.8626, 0.7161, 0.9358, 0.7161, 0.9016, 0.71, 0.9016, 0.71, 0.9358, 0.71, 0.9358, 0.7156, 0.9358, 0.7156, 0.8994, 0.71, 0.8994, 0.7321, 0.9358, 0.7321, 0.8994, 0.7261, 0.8994, 0.7261, 0.9358, 0.7215, 0.8994, 0.7261, 0.8994, 0.7261, 0.8626, 0.7215, 0.8626, 0.66, 0.8434, 0.6293, 0.8434, 0.6293, 0.8615, 0.66, 0.8615, 0.7221, 0.8662, 0.7221, 0.8384, 0.7161, 0.8384, 0.7161, 0.8662, 0.6751, 0.8972, 0.6752, 0.8998, 0.6767, 0.8994, 0.6766, 0.8968, 0.1451, 0.6331, 0.1707, 0.6331, 0.1707, 0.6268, 0.1451, 0.6268, 0.6741, 0.8975, 0.6742, 0.9001, 0.6752, 0.8998, 0.6751, 0.8972, 0.6696, 0.8985, 0.6698, 0.9011, 0.6714, 0.9008, 0.6712, 0.8982, 0.5855, 0.7513, 0.5855, 0.7612, 0.5921, 0.7612, 0.5921, 0.7513, 0.5855, 0.7513, 0.5804, 0.7513, 0.5804, 0.7612, 0.5855, 0.7612, 0.5345, 0.7513, 0.5345, 0.7612, 0.5411, 0.7612, 0.5411, 0.7513, 0.1907, 0.6331, 0.207, 0.6331, 0.207, 0.6268, 0.1907, 0.6268, 0.06232, 0.7686, 0.03426, 0.7677, 0.05313, 0.7782, 0.06232, 0.7802, 0.1593, 0.6399, 0.174, 0.6334, 0.1855, 0.6252, 0.153, 0.6266, 0.1575, 0.7046, 0.1575, 0.6271, 0.1221, 0.6271, 0.1221, 0.7046, 0.1707, 0.6331, 0.1907, 0.6331, 0.1907, 0.6268, 0.1707, 0.6268, 0.09378, 0.7046, 0.09378, 0.6271, 0.07202, 0.6271, 0.07202, 0.7046, 0.1221, 0.7046, 0.1221, 0.6271, 0.09378, 0.6271, 0.09378, 0.7046, 0.2064, 0.7046, 0.2064, 0.6271, 0.1792, 0.6271, 0.1792, 0.7046, 0.1792, 0.7046, 0.1792, 0.6271, 0.1575, 0.6271, 0.1575, 0.7046, 0.07202, 0.7046, 0.07202, 0.6271, 0.0449, 0.6271, 0.0449, 0.7046, 0.2417, 0.7046, 0.2417, 0.6271, 0.2064, 0.6271, 0.2064, 0.7046, 0.0449, 0.7046, 0.0449, 0.6271, 0.01106, 0.6271, 0.01106, 0.7046, 0.7474, 0.8342, 0.734, 0.8342, 0.734, 0.7924, 0.7474, 0.7924, 0.7474, 0.935, 0.734, 0.935, 0.734, 0.8858, 0.7474, 0.8858, 0.7474, 0.9768, 0.734, 0.9768, 0.734, 0.935, 0.7474, 0.935, 0.7474, 0.8858, 0.734, 0.8858, 0.734, 0.8342, 0.7474, 0.8342, 0.6127, 0.8383, 0.6192, 0.8383, 0.6192, 0.8331, 0.6127, 0.8331, 0.6058, 0.8383, 0.6127, 0.8383, 0.6127, 0.8331, 0.6058, 0.8331, 0.6058, 0.8424, 0.6127, 0.8424, 0.6127, 0.8383, 0.6058, 0.8383, 0.6127, 0.8424, 0.6192, 0.8424, 0.6192, 0.8383, 0.6127, 0.8383, 0.5648, 0.9753, 0.5648, 0.9517, 0.5419, 0.9517, 0.5419, 0.9753, 0.5921, 0.7513, 0.5921, 0.7612, 0.5973, 0.7612, 0.5973, 0.7513, 0.5973, 0.7513, 0.5973, 0.7612, 0.6014, 0.7612, 0.6014, 0.7513, 0.6058, 0.8383, 0.5991, 0.8383, 0.5991, 0.8424, 0.6058, 0.8424, 0.5622, 0.7513, 0.5622, 0.7612, 0.5674, 0.7612, 0.5674, 0.7513, 0.5674, 0.7513, 0.5674, 0.7612, 0.5736, 0.7612, 0.5736, 0.7513, 0.5581, 0.7513, 0.5581, 0.7612, 0.5622, 0.7612, 0.5622, 0.7513, 0.553, 0.7513, 0.553, 0.7612, 0.5581, 0.7612, 0.5581, 0.7513, 0.6127, 0.8331, 0.6076, 0.8331, 0.6058, 0.8331, 0.5482, 0.8018, 0.5432, 0.8018, 0.5432, 0.8081, 0.5482, 0.8081, 0.6058, 0.8331, 0.5991, 0.8331, 0.5991, 0.8383, 0.6058, 0.8383, 0.5482, 0.8293, 0.5432, 0.8293, 0.5432, 0.8344, 0.5482, 0.8344, 0.6058, 0.8424, 0.5991, 0.8424, 0.5991, 0.8475, 0.6058, 0.8475, 0.4107, 0.7058, 0.4107, 0.6964, 0.4003, 0.6964, 0.4003, 0.7058, 0.4215, 0.7058, 0.4215, 0.6964, 0.4107, 0.6964, 0.4107, 0.7058, 0.426, 0.7058, 0.426, 0.6964, 0.4215, 0.6964, 0.4215, 0.7058, 0.3957, 0.6964, 0.3957, 0.7058, 0.4003, 0.7058, 0.4003, 0.6964, 0.3648, 0.6964, 0.3648, 0.7058, 0.3761, 0.7058, 0.3761, 0.6964, 0.3761, 0.6964, 0.3761, 0.7058, 0.388, 0.7058, 0.388, 0.6964, 0.4344, 0.7058, 0.4344, 0.6964, 0.426, 0.6964, 0.426, 0.7058, 0.388, 0.6964, 0.388, 0.7058, 0.3957, 0.7058, 0.3957, 0.6964, 0.4215, 0.7058, 0.4107, 0.7058, 0.4107, 0.7182, 0.4215, 0.7182, 0.6744, 0.8202, 0.6744, 0.8197, 0.6736, 0.8197, 0.6736, 0.8202, 0.6725, 0.8202, 0.6725, 0.8197, 0.6716, 0.8197, 0.6716, 0.8202, 0.6622, 0.9263, 0.6466, 0.9263, 0.6466, 0.9424, 0.6622, 0.9424, 0.6693, 0.8202, 0.6693, 0.8197, 0.6682, 0.8197, 0.6682, 0.8202, 0.6736, 0.8202, 0.6736, 0.8197, 0.6725, 0.8197, 0.6725, 0.8202, 0.6701, 0.8202, 0.6701, 0.8197, 0.6693, 0.8197, 0.6693, 0.8202, 0.6751, 0.8202, 0.6751, 0.8197, 0.6744, 0.8197, 0.6744, 0.8202, 0.6622, 0.9065, 0.6466, 0.9065, 0.6466, 0.9263, 0.6622, 0.9263, 0.6729, 0.8978, 0.673, 0.9004, 0.6742, 0.9001, 0.6741, 0.8975, 0.154, 0.6764, 0.1095, 0.6662, 0.154, 0.678, 0.1661, 0.678, 0.1758, 0.7343, 0.1661, 0.6764, 0.1645, 0.678, 0.1645, 0.6764, 0.1625, 0.6764, 0.1625, 0.678, 0.16, 0.678, 0.16, 0.6764, 0.1576, 0.6764, 0.1576, 0.678, 0.02601, 0.7093, 0.003714, 0.7433, 0.06023, 0.7438, 0.06023, 0.7093, 0.1625, 0.678, 0.1625, 0.6764, 0.16, 0.6764, 0.16, 0.678, 0.1661, 0.678, 0.1661, 0.6764, 0.1645, 0.6764, 0.1645, 0.678, 0.09461, 0.6483, 0.09461, 0.6982, 0.1342, 0.6977, 0.1565, 0.6483, 0.1211, 0.6331, 0.1451, 0.6331, 0.1451, 0.6268, 0.1211, 0.6268, 0.5432, 0.8293, 0.5365, 0.8293, 0.5365, 0.8344, 0.5432, 0.8344, 0.5648, 0.9517, 0.5648, 0.9206, 0.5419, 0.9206, 0.5419, 0.9517, 0.5419, 0.9517, 0.5419, 0.9206, 0.5131, 0.9206, 0.5131, 0.9517, 0.5606, 0.8192, 0.5578, 0.8192, 0.5578, 0.8233, 0.5606, 0.8233, 0.5606, 0.8141, 0.5578, 0.8141, 0.5578, 0.8192, 0.5606, 0.8192, 0.5547, 0.8293, 0.5547, 0.8264, 0.5482, 0.8264, 0.5482, 0.8293, 0.5432, 0.8081, 0.5365, 0.8081, 0.5365, 0.811, 0.5432, 0.811, 0.5411, 0.7612, 0.5462, 0.7612, 0.5462, 0.7513, 0.5411, 0.7513, 0.5482, 0.8081, 0.5482, 0.811, 0.5547, 0.811, 0.5547, 0.8081, 0.589, 0.8249, 0.5798, 0.8249, 0.5798, 0.8326, 0.589, 0.8326, 0.5804, 0.7513, 0.5736, 0.7513, 0.5736, 0.7612, 0.5804, 0.7612, 0.589, 0.8435, 0.5798, 0.8435, 0.5798, 0.8512, 0.589, 0.8512, 0.589, 0.8326, 0.5798, 0.8326, 0.5798, 0.8387, 0.589, 0.8387, 0.589, 0.8387, 0.5798, 0.8387, 0.5798, 0.8435, 0.589, 0.8435, 0.5316, 0.8141, 0.5316, 0.8078, 0.5288, 0.8078, 0.5288, 0.8141, 0.5288, 0.8285, 0.5316, 0.8285, 0.5316, 0.8233, 0.5288, 0.8233, 0.5432, 0.8264, 0.5365, 0.8264, 0.5365, 0.8293, 0.5432, 0.8293, 0.6058, 0.8268, 0.5991, 0.8268, 0.5991, 0.8331, 0.6058, 0.8331, 0.6058, 0.8475, 0.6127, 0.8424, 0.6058, 0.8424, 0.5316, 0.8141, 0.5288, 0.8141, 0.5288, 0.8192, 0.5316, 0.8192, 0.5316, 0.8192, 0.5288, 0.8192, 0.5288, 0.8233, 0.5316, 0.8233, 0.5432, 0.8018, 0.5365, 0.8018, 0.5365, 0.8081, 0.5432, 0.8081, 0.5482, 0.8264, 0.5432, 0.8264, 0.5432, 0.8293, 0.5482, 0.8293, 0.5482, 0.8081, 0.5432, 0.8081, 0.5432, 0.811, 0.5482, 0.811, 0.589, 0.8512, 0.5798, 0.8512, 0.5795, 0.8571, 0.5844, 0.8573, 0.5861, 0.8164, 0.5798, 0.8176, 0.5798, 0.8249, 0.589, 0.8249, 0.5623, 0.9995, 0.5648, 0.9753, 0.5419, 0.9753, 0.542, 0.9997, 0.5401, 0.7626, 0.5401, 0.7626, 0.5291, 0.7628, 0.5291, 0.7628, 0.6193, 0.763, 0.6193, 0.763, 0.6076, 0.7631, 0.6076, 0.7631, 0.5493, 0.7625, 0.5493, 0.7625, 0.5401, 0.7626, 0.5401, 0.7626, 0.5631, 0.7626, 0.5631, 0.7626, 0.5493, 0.7625, 0.5493, 0.7625, 0.5868, 0.7628, 0.5868, 0.7628, 0.5742, 0.7628, 0.5742, 0.7628, 0.6006, 0.7629, 0.6006, 0.7629, 0.5868, 0.7628, 0.5868, 0.7628, 0.5742, 0.7628, 0.5742, 0.7628, 0.5631, 0.7626, 0.5631, 0.7626, 0.6076, 0.7631, 0.6076, 0.7631, 0.6006, 0.7629, 0.6006, 0.7629, 0.5131, 0.9753, 0.5419, 0.9753, 0.5419, 0.9517, 0.5131, 0.9517, 0.5462, 0.7612, 0.553, 0.7612, 0.553, 0.7513, 0.5462, 0.7513, 0.5419, 0.9753, 0.5131, 0.9753, 0.5158, 1.0, 0.542, 0.9997, 0.6759, 0.8995, 0.6759, 0.9027, 0.6806, 0.9027, 0.6806, 0.8995, 0.6848, 0.9134, 0.6848, 0.9079, 0.6806, 0.9079, 0.6806, 0.9134, 0.6782, 0.9351, 0.6782, 0.9267, 0.6661, 0.9267, 0.6661, 0.9351, 0.6848, 0.9027, 0.6806, 0.9027, 0.6806, 0.9079, 0.6848, 0.9079, 0.7256, 0.8987, 0.7206, 0.8987, 0.7206, 0.9123, 0.7256, 0.9123, 0.6782, 0.9629, 0.6782, 0.959, 0.6661, 0.959, 0.6661, 0.9629, 0.7256, 0.9267, 0.7256, 0.9123, 0.7206, 0.9123, 0.7206, 0.9267, 0.6661, 0.8625, 0.6661, 0.8663, 0.6782, 0.8663, 0.6782, 0.8625, 0.6782, 0.8987, 0.6661, 0.8987, 0.6661, 0.9123, 0.6782, 0.9123, 0.6661, 0.9123, 0.6661, 0.9267, 0.6782, 0.9267, 0.6782, 0.9123, 0.6881, 0.9027, 0.6848, 0.9027, 0.6848, 0.9079, 0.6881, 0.9079, 0.6782, 0.9417, 0.6782, 0.9351, 0.6661, 0.9351, 0.6661, 0.9417, 0.6881, 0.9134, 0.6881, 0.9079, 0.6848, 0.9079, 0.6848, 0.9134, 0.6759, 0.897, 0.6759, 0.8995, 0.6806, 0.8995, 0.6806, 0.897, 0.6661, 0.8719, 0.6661, 0.8773, 0.6782, 0.8773, 0.6782, 0.8719, 0.7133, 0.9267, 0.7133, 0.9123, 0.7062, 0.9123, 0.7062, 0.9267, 0.6782, 0.9534, 0.6782, 0.948, 0.6661, 0.948, 0.6661, 0.9534, 0.7133, 0.8987, 0.7062, 0.8987, 0.7062, 0.9123, 0.7133, 0.9123, 0.7258, 0.9549, 0.7224, 0.9549, 0.7224, 0.9871, 0.7258, 0.9871, 0.7258, 0.8651, 0.7224, 0.8651, 0.7224, 0.9091, 0.7258, 0.9091, 0.7258, 0.8329, 0.7224, 0.8329, 0.7224, 0.8651, 0.7258, 0.8651, 0.7258, 0.9091, 0.7224, 0.9091, 0.7224, 0.9549, 0.7258, 0.9549, 0.7188, 0.9036, 0.7219, 0.9061, 0.7255, 0.8991, 0.7228, 0.8963, 0.7194, 0.9332, 0.7238, 0.9319, 0.7231, 0.9198, 0.7194, 0.9188, 0.7212, 0.939, 0.7244, 0.9375, 0.7238, 0.9319, 0.7194, 0.9332, 0.7194, 0.9188, 0.7231, 0.9198, 0.7219, 0.9061, 0.7188, 0.9036, 0.6791, 0.9247, 0.6791, 0.9321, 0.6857, 0.9321, 0.6857, 0.9247, 0.71, 0.9247, 0.71, 0.9321, 0.7137, 0.9321, 0.7137, 0.9247, 0.704, 0.9247, 0.704, 0.9321, 0.71, 0.9321, 0.71, 0.9247, 0.6857, 0.9247, 0.6857, 0.9321, 0.6946, 0.9321, 0.6946, 0.9247, 0.6588, 0.9247, 0.6588, 0.9321, 0.667, 0.9321, 0.667, 0.9247, 0.6755, 0.9247, 0.6755, 0.9321, 0.6791, 0.9321, 0.6791, 0.9247, 0.667, 0.9247, 0.667, 0.9321, 0.6755, 0.9321, 0.6755, 0.9247, 0.6946, 0.9247, 0.6946, 0.9321, 0.704, 0.9321, 0.704, 0.9247, 0.667, 0.9247, 0.667, 0.9032, 0.6588, 0.9032, 0.6588, 0.9247, 0.6818, 0.7828, 0.6818, 0.7607, 0.6757, 0.7607, 0.6757, 0.7828, 0.676, 0.8488, 0.682, 0.8488, 0.682, 0.825, 0.676, 0.825, 0.6717, 0.8488, 0.676, 0.8488, 0.676, 0.825, 0.6717, 0.825, 0.6656, 0.8488, 0.6717, 0.8488, 0.6717, 0.825, 0.6656, 0.825, 0.682, 0.8488, 0.6863, 0.8488, 0.6863, 0.825, 0.682, 0.825, 0.676, 0.8007, 0.676, 0.7832, 0.6717, 0.7832, 0.6717, 0.8007, 0.6717, 0.8932, 0.6656, 0.8932, 0.6656, 0.9227, 0.6717, 0.9227, 0.6757, 0.8932, 0.6717, 0.8932, 0.6717, 0.9227, 0.6757, 0.9227, 0.6818, 0.8932, 0.6757, 0.8932, 0.6757, 0.9227, 0.6818, 0.9227, 0.6656, 0.8932, 0.6615, 0.8932, 0.6615, 0.9227, 0.6656, 0.9227, 0.6656, 0.9477, 0.6656, 0.9641, 0.6717, 0.9641, 0.6717, 0.9477, 0.6757, 0.8445, 0.6818, 0.8445, 0.6818, 0.8139, 0.6757, 0.8139, 0.7077, 0.958, 0.7077, 0.9835, 0.7127, 0.9835, 0.7127, 0.958, 0.7077, 0.9212, 0.7077, 0.958, 0.7127, 0.958, 0.7127, 0.9212, 0.7077, 0.8957, 0.7077, 0.9212, 0.7127, 0.9212, 0.7127, 0.8957, 0.682, 0.8007, 0.682, 0.7832, 0.676, 0.7832, 0.676, 0.8007, 0.6997, 0.8994, 0.6997, 0.8626, 0.6948, 0.8626, 0.6948, 0.8994, 0.6997, 0.9212, 0.6997, 0.8994, 0.6948, 0.8994, 0.6948, 0.9212, 0.6997, 0.958, 0.6997, 0.9212, 0.6948, 0.9212, 0.6948, 0.958, 0.6997, 0.8626, 0.6997, 0.8407, 0.6948, 0.8407, 0.6948, 0.8626, 0.682, 0.7832, 0.682, 0.7571, 0.676, 0.7571, 0.676, 0.7832, 0.6656, 0.9641, 0.6656, 0.9887, 0.6717, 0.9887, 0.6717, 0.9641, 0.7257, 0.9212, 0.7215, 0.9212, 0.7215, 0.958, 0.7257, 0.958, 0.688, 0.8626, 0.6844, 0.8626, 0.6844, 0.8994, 0.688, 0.8994, 0.6717, 0.9477, 0.6717, 0.9641, 0.6757, 0.9641, 0.6757, 0.9477, 0.6907, 0.8626, 0.688, 0.8626, 0.688, 0.8994, 0.6907, 0.8994, 0.6717, 0.8007, 0.6717, 0.7832, 0.6656, 0.7832, 0.6656, 0.8007, 0.7179, 0.9835, 0.7215, 0.9835, 0.7215, 0.958, 0.7179, 0.958, 0.6757, 0.9477, 0.6757, 0.9641, 0.6818, 0.9641, 0.6818, 0.9477, 0.6612, 0.8169, 0.6302, 0.8169, 0.6302, 0.8378, 0.6612, 0.8378, 0.6586, 0.8174, 0.6299, 0.8174, 0.6299, 0.839, 0.6586, 0.839, 0.7179, 0.958, 0.7215, 0.958, 0.7215, 0.9212, 0.7179, 0.9212, 0.6586, 0.8414, 0.6296, 0.8414, 0.6296, 0.8613, 0.6586, 0.8613, 0.6907, 0.9212, 0.688, 0.9212, 0.688, 0.958, 0.6907, 0.958, 0.6576, 0.8415, 0.6308, 0.8415, 0.6308, 0.8617, 0.6576, 0.8617, 0.6907, 0.8407, 0.688, 0.8407, 0.688, 0.8626, 0.6907, 0.8626, 0.7221, 0.8798, 0.7221, 0.8662, 0.7161, 0.8662, 0.7161, 0.8798, 0.7161, 0.8798, 0.7161, 0.8662, 0.71, 0.8662, 0.71, 0.8798, 0.7192, 0.8994, 0.7215, 0.8994, 0.7215, 0.8626, 0.7192, 0.8626, 0.7192, 0.9358, 0.7215, 0.9358, 0.7215, 0.8994, 0.7192, 0.8994, 0.7156, 0.9358, 0.7192, 0.9358, 0.7192, 0.8994, 0.7156, 0.8994, 0.7156, 0.8994, 0.7192, 0.8994, 0.7192, 0.8626, 0.7156, 0.8626, 0.7161, 0.9016, 0.7161, 0.8798, 0.71, 0.8798, 0.71, 0.9016, 0.7221, 0.9016, 0.7221, 0.8798, 0.7161, 0.8798, 0.7161, 0.9016, 0.6948, 0.8407, 0.6907, 0.8407, 0.6907, 0.8626, 0.6948, 0.8626, 0.6948, 0.9212, 0.6907, 0.9212, 0.6907, 0.958, 0.6948, 0.958, 0.6948, 0.8994, 0.6907, 0.8994, 0.6907, 0.9212, 0.6948, 0.9212, 0.6948, 0.8626, 0.6907, 0.8626, 0.6907, 0.8994, 0.6948, 0.8994, 0.7127, 0.9212, 0.7179, 0.9212, 0.7179, 0.8957, 0.7127, 0.8957, 0.7127, 0.958, 0.7179, 0.958, 0.7179, 0.9212, 0.7127, 0.9212, 0.7127, 0.9835, 0.7179, 0.9835, 0.7179, 0.958, 0.7127, 0.958, 0.6818, 0.8139, 0.6818, 0.7828, 0.6757, 0.7828, 0.6757, 0.8139, 0.6615, 0.9227, 0.6615, 0.9477, 0.6656, 0.9477, 0.6656, 0.9227, 0.6757, 0.9227, 0.6757, 0.9477, 0.6818, 0.9477, 0.6818, 0.9227, 0.6717, 0.9227, 0.6717, 0.9477, 0.6757, 0.9477, 0.6757, 0.9227, 0.6656, 0.9227, 0.6656, 0.9477, 0.6717, 0.9477, 0.6717, 0.9227, 0.6863, 0.825, 0.6863, 0.8007, 0.682, 0.8007, 0.682, 0.825, 0.6717, 0.825, 0.6717, 0.8007, 0.6656, 0.8007, 0.6656, 0.825, 0.682, 0.825, 0.682, 0.8007, 0.676, 0.8007, 0.676, 0.825, 0.676, 0.825, 0.676, 0.8007, 0.6717, 0.8007, 0.6717, 0.825, 0.7036, 0.8957, 0.7036, 0.9212, 0.7077, 0.9212, 0.7077, 0.8957, 0.7036, 0.9212, 0.7036, 0.958, 0.7077, 0.958, 0.7077, 0.9212, 0.7036, 0.958, 0.7036, 0.9835, 0.7077, 0.9835, 0.7077, 0.958, 0.6757, 0.8691, 0.6818, 0.8691, 0.6818, 0.8445, 0.6757, 0.8445, 0.7036, 0.8626, 0.7036, 0.8407, 0.6997, 0.8407, 0.6997, 0.8626, 0.7036, 0.958, 0.7036, 0.9212, 0.6997, 0.9212, 0.6997, 0.958, 0.7036, 0.9212, 0.7036, 0.8994, 0.6997, 0.8994, 0.6997, 0.9212, 0.7036, 0.8994, 0.7036, 0.8626, 0.6997, 0.8626, 0.6997, 0.8994, 0.6656, 0.8691, 0.6615, 0.8691, 0.6615, 0.8932, 0.6656, 0.8932, 0.6818, 0.8691, 0.6757, 0.8691, 0.6757, 0.8932, 0.6818, 0.8932, 0.6757, 0.8691, 0.6717, 0.8691, 0.6717, 0.8932, 0.6757, 0.8932, 0.6717, 0.8691, 0.6656, 0.8691, 0.6656, 0.8932, 0.6717, 0.8932, 0.682, 0.8691, 0.6863, 0.8691, 0.6863, 0.8488, 0.682, 0.8488, 0.6656, 0.8691, 0.6717, 0.8691, 0.6717, 0.8488, 0.6656, 0.8488, 0.6717, 0.8691, 0.676, 0.8691, 0.676, 0.8488, 0.6717, 0.8488, 0.676, 0.8691, 0.682, 0.8691, 0.682, 0.8488, 0.676, 0.8488, 0.6661, 0.8773, 0.6661, 0.8837, 0.6782, 0.8837, 0.6782, 0.8773, 0.7062, 0.9267, 0.7062, 0.9123, 0.6979, 0.9123, 0.6979, 0.9267, 0.6782, 0.948, 0.6782, 0.9417, 0.6661, 0.9417, 0.6661, 0.948, 0.7062, 0.8987, 0.6979, 0.8987, 0.6979, 0.9123, 0.7062, 0.9123, 0.7206, 0.8987, 0.7133, 0.8987, 0.7133, 0.9123, 0.7206, 0.9123, 0.6782, 0.959, 0.6782, 0.9534, 0.6661, 0.9534, 0.6661, 0.959, 0.7206, 0.9267, 0.7206, 0.9123, 0.7133, 0.9123, 0.7133, 0.9267, 0.6661, 0.8663, 0.6661, 0.8719, 0.6782, 0.8719, 0.6782, 0.8663, 0.6661, 0.858, 0.6661, 0.8625, 0.6782, 0.8625, 0.6782, 0.858, 0.7315, 0.9267, 0.7315, 0.9123, 0.7256, 0.9123, 0.7256, 0.9267, 0.6782, 0.9674, 0.6782, 0.9629, 0.6661, 0.9629, 0.6661, 0.9674, 0.7315, 0.8987, 0.7256, 0.8987, 0.7256, 0.9123, 0.7315, 0.9123, 0.1211, 0.6451, 0.1451, 0.6451, 0.1451, 0.6331, 0.1211, 0.6331, 0.1707, 0.6451, 0.1907, 0.6451, 0.1907, 0.6331, 0.1707, 0.6331, 0.1342, 0.6977, 0.09461, 0.6982, 0.09461, 0.7355, 0.1576, 0.7346, 0.06232, 0.7467, 0.01092, 0.7462, 0.03426, 0.7677, 0.06232, 0.7686, 0.1907, 0.6451, 0.207, 0.6451, 0.207, 0.6331, 0.1907, 0.6331, 0.1451, 0.6451, 0.1707, 0.6451, 0.1707, 0.6331, 0.1451, 0.6331, 0.6736, 0.8202, 0.6736, 0.8212, 0.6744, 0.8212, 0.6744, 0.8202, 0.6716, 0.8202, 0.6716, 0.8212, 0.6725, 0.8212, 0.6725, 0.8202, 0.6744, 0.8202, 0.6744, 0.8212, 0.6751, 0.8212, 0.6751, 0.8202, 0.6751, 0.8202, 0.6751, 0.8212, 0.6761, 0.8212, 0.6761, 0.8202, 0.6622, 0.9424, 0.6986, 0.9424, 0.6986, 0.9263, 0.6622, 0.9263, 0.6693, 0.8202, 0.6693, 0.8212, 0.6701, 0.8212, 0.6701, 0.8202, 0.6622, 0.9263, 0.6986, 0.9263, 0.6986, 0.9065, 0.6622, 0.9065, 0.6725, 0.8202, 0.6725, 0.8212, 0.6736, 0.8212, 0.6736, 0.8202, 0.6434, 0.8784, 0.6434, 0.8757, 0.6441, 0.8757, 0.6441, 0.8784, 0.646, 0.8784, 0.646, 0.8757, 0.6471, 0.8757, 0.6471, 0.8784, 0.6441, 0.8784, 0.6441, 0.8757, 0.6449, 0.8757, 0.6449, 0.8784, 0.6449, 0.8784, 0.6449, 0.8757, 0.646, 0.8757, 0.646, 0.8784, 0.6471, 0.8784, 0.6471, 0.8757, 0.6479, 0.8757, 0.6479, 0.8784, 0.6408, 0.8784, 0.6408, 0.8757, 0.6415, 0.8757, 0.6415, 0.8784, 0.6426, 0.8784, 0.6426, 0.8757, 0.6434, 0.8757, 0.6434, 0.8784, 0.6415, 0.8784, 0.6415, 0.8757, 0.6426, 0.8757, 0.6426, 0.8784, 0.6428, 0.8616, 0.6428, 0.8589, 0.6435, 0.8589, 0.6435, 0.8616, 0.6454, 0.8616, 0.6454, 0.8589, 0.6465, 0.8589, 0.6465, 0.8616, 0.6435, 0.8616, 0.6435, 0.8589, 0.6443, 0.8589, 0.6443, 0.8616, 0.6443, 0.8616, 0.6443, 0.8589, 0.6454, 0.8589, 0.6454, 0.8616, 0.6465, 0.8616, 0.6465, 0.8589, 0.6473, 0.8589, 0.6473, 0.8616, 0.6402, 0.8616, 0.6402, 0.8589, 0.6409, 0.8589, 0.6409, 0.8616, 0.642, 0.8616, 0.642, 0.8589, 0.6428, 0.8589, 0.6428, 0.8616, 0.6409, 0.8616, 0.6409, 0.8589, 0.642, 0.8589, 0.642, 0.8616, 0.09382, 0.7383, 0.13, 0.6465, 0.1552, 0.6786, 0.1552, 0.6786, 0.1552, 0.7269, 0.1211, 0.7383, 0.3893, 0.63, 0.3893, 0.63, 0.3857, 0.63, 0.3857, 0.63, 0.4202, 0.63, 0.4202, 0.63, 0.4142, 0.63, 0.4142, 0.63, 0.4238, 0.63, 0.4238, 0.63, 0.4202, 0.63, 0.4202, 0.63, 0.3958, 0.63, 0.3958, 0.63, 0.3893, 0.63, 0.3893, 0.63, 0.4142, 0.63, 0.4142, 0.63, 0.4047, 0.63, 0.4047, 0.63, 0.3857, 0.63, 0.3857, 0.63, 0.3771, 0.63, 0.3771, 0.63, 0.3771, 0.63, 0.3771, 0.63, 0.369, 0.63, 0.369, 0.63, 0.4047, 0.63, 0.4047, 0.63, 0.3958, 0.63, 0.3958, 0.63, 0.3653, 0.6287, 0.3653, 0.6287, 0.3137, 0.6287, 0.3137, 0.6287, 0.4563, 0.6287, 0.4563, 0.6287, 0.4145, 0.6287, 0.4145, 0.6287, 0.4145, 0.6287, 0.4145, 0.6287, 0.3653, 0.6287, 0.3653, 0.6287, 0.3137, 0.6287, 0.3137, 0.6287, 0.2719, 0.6287, 0.2719, 0.6287, 0.4091, 0.6664, 0.4091, 0.6485, 0.4002, 0.6485, 0.4002, 0.6664, 0.4246, 0.6664, 0.4246, 0.6485, 0.4186, 0.6485, 0.4186, 0.6664, 0.3815, 0.6664, 0.3815, 0.6485, 0.3733, 0.6485, 0.3733, 0.6664, 0.4282, 0.6664, 0.4282, 0.6485, 0.4246, 0.6485, 0.4246, 0.6664, 0.39, 0.6664, 0.39, 0.6485, 0.3815, 0.6485, 0.3815, 0.6664, 0.4186, 0.6664, 0.4186, 0.6485, 0.4091, 0.6485, 0.4091, 0.6664, 0.3937, 0.6664, 0.3937, 0.6485, 0.39, 0.6485, 0.39, 0.6664, 0.4002, 0.6664, 0.4002, 0.6485, 0.3937, 0.6485, 0.3937, 0.6664, 0.3446, 0.634, 0.3605, 0.634, 0.3605, 0.634, 0.3446, 0.634, 0.1211, 0.6268, 0.1451, 0.6268, 0.1451, 0.6268, 0.1211, 0.6268, 0.3605, 0.634, 0.3752, 0.6339, 0.3752, 0.6339, 0.3605, 0.634, 0.1907, 0.6268, 0.207, 0.6268, 0.207, 0.6268, 0.1907, 0.6268, 0.3226, 0.6339, 0.3323, 0.6339, 0.3323, 0.6339, 0.3226, 0.6339, 0.7037, 0.8524, 0.6916, 0.8523, 0.6917, 0.8547, 0.7039, 0.8547, 0.7252, 0.7781, 0.7069, 0.7782, 0.7018, 0.8052, 0.7259, 0.8052, 0.7069, 0.7782, 0.6649, 0.7781, 0.6624, 0.8052, 0.7018, 0.8052, 0.6916, 0.8523, 0.6822, 0.8522, 0.682, 0.8546, 0.6917, 0.8547, 0.7342, 0.8523, 0.7198, 0.8523, 0.7199, 0.8547, 0.7346, 0.8546, 0.7198, 0.8523, 0.7037, 0.8524, 0.7039, 0.8547, 0.7199, 0.8547, 0.06232, 0.7802, 0.05313, 0.7782, 0.05313, 0.7782, 0.06232, 0.7802, 0.1707, 0.6268, 0.1907, 0.6268, 0.1907, 0.6268, 0.1707, 0.6268, 0.153, 0.6266, 0.1855, 0.6252, 0.1855, 0.6252, 0.153, 0.6266, 0.3323, 0.6339, 0.3446, 0.634, 0.3446, 0.634, 0.3323, 0.6339, 0.4083, 0.7774, 0.4324, 0.7773, 0.4324, 0.7773, 0.4083, 0.7774, 0.1451, 0.6268, 0.1707, 0.6268, 0.1707, 0.6268, 0.1451, 0.6268, 0.3689, 0.7774, 0.4083, 0.7774, 0.4083, 0.7774, 0.3689, 0.7774])
me_cube.materials.append(mat_material)
me_cube.use_remesh_preserve_volume = False
me_cube.use_remesh_preserve_attributes = False
me_cube.use_mirror_vertex_groups = False
me_cube.update()
me_cube_005 = bpy.data.meshes.new('Cube.005')
me_cube_005.from_pydata([(0.1892, 0.2294, 1.087), (0.0, 0.3335, 1.064), (0.0, 0.2926, 1.524), (0.2021, 0.1903, 1.543), (0.2413, 0.2438, 1.277), (0.0, 0.3547, 1.249), (0.0, 0.3288, 1.383), (0.2245, 0.2209, 1.407), (0.2197, 0.2434, 1.184), (0.0, 0.3531, 1.158), (-0.1892, 0.2294, 1.087), (-0.2021, 0.1903, 1.543), (-0.2413, 0.2438, 1.277), (-0.2245, 0.2209, 1.407), (-0.2197, 0.2434, 1.184)], [], [(7, 6, 2, 3), (8, 9, 5, 4), (4, 5, 6, 7), (0, 1, 9, 8), (13, 11, 2, 6), (14, 12, 5, 9), (12, 13, 6, 5), (10, 14, 9, 1)])
me_cube_005.polygons.foreach_set('use_smooth', [True] * 8)
me_cube_005.polygons.foreach_set('material_index', [1, 1, 1, 1, 1, 1, 1, 1])
_uv = me_cube_005.uv_layers.new(name='UVMap')
_uv.uv.foreach_set('vector', [0.001265, 0.7, 0.4756, 0.624, 0.4756, 0.9037, 0.03554, 0.9755, 0.009826, 0.2533, 0.4756, 0.2051, 0.4756, 0.371, -0.02429, 0.4393, -0.02429, 0.4393, 0.4756, 0.371, 0.4756, 0.624, 0.001265, 0.7, 0.0526, 0.05469, 0.4756, 0.02448, 0.4756, 0.2051, 0.009826, 0.2533, 0.95, 0.7, 0.9157, 0.9755, 0.4756, 0.9037, 0.4756, 0.624, 0.9414, 0.2533, 0.9755, 0.4393, 0.4756, 0.371, 0.4756, 0.2051, 0.9755, 0.4393, 0.95, 0.7, 0.4756, 0.624, 0.4756, 0.371, 0.8986, 0.05469, 0.9414, 0.2533, 0.4756, 0.2051, 0.4756, 0.02448])
me_cube_005.materials.append(mat_material)
me_cube_005.materials.append(mat_material_003)
me_cube_005.use_remesh_preserve_volume = False
me_cube_005.use_remesh_preserve_attributes = False
me_cube_005.use_mirror_vertex_groups = False
me_cube_005.update()

# ---- objects
ob_body = bpy.data.objects.new('Body', me_cube)
ob_face = bpy.data.objects.new('Face', me_cube_005)

# ---- transforms, parenting, visibility, modifiers, constraints
ob_body.location = (0.0, 0.0, 3.368)
ob_body.lock_rotations_4d = False
ob_body.empty_display_type = 'ARROWS'
ob_body.lineart.crease_threshold = 0.0
_m = ob_body.modifiers.new('Mirror', 'MIRROR')
_m = ob_body.modifiers.new('Auto Smooth', 'NODES')
_m.node_group = ng_auto_smooth
_gi = [s.identifier for s in ng_auto_smooth.interface.items_tree if s.item_type == 'SOCKET' and s.in_out == 'INPUT']
_m[_gi[1]] = 1.047  # Angle
ob_face.location = (0.0, -0.007049, 3.368)
ob_face.lock_rotations_4d = False
ob_face.empty_display_type = 'ARROWS'
ob_face.lineart.crease_threshold = 0.0
_m = ob_face.modifiers.new('Auto Smooth', 'NODES')
_m.node_group = ng_auto_smooth
_gi = [s.identifier for s in ng_auto_smooth.interface.items_tree if s.item_type == 'SOCKET' and s.in_out == 'INPUT']
_m[_gi[1]] = 1.047  # Angle

# ---- collection membership
col_collection.objects.link(ob_body)
col_collection.objects.link(ob_face)

# ---- scene / render settings (as saved in the file)
scene.frame_start = 1; scene.frame_end = 250; scene.frame_set(0)
scene.render.engine = 'BLENDER_EEVEE_NEXT'
scene.cycles.sampling_pattern = 'TABULATED_SOBOL'
scene.cycles.use_light_tree = False
scene.view_settings.view_transform = 'Filmic'
bpy.context.view_layer.update()

# ---- added for rendering (the .blend has no active camera and no usable light): camera, sun
cam_auto = bpy.data.cameras.new('AutoCamera')
cam_auto.lens = 50.0
cam_auto.sensor_width = 36.0
cam_auto.clip_end = 1000.0
ob_auto_camera = bpy.data.objects.new('AutoCamera', cam_auto)
scene.collection.objects.link(ob_auto_camera)
ob_auto_camera.location = (6.87678, -8.13994, 8.03827)
ob_auto_camera.rotation_euler = (1.09748, -7.21219e-08, 0.694738)
scene.camera = ob_auto_camera
light_auto_sun = bpy.data.lights.new('AutoSun', 'SUN')
light_auto_sun.energy = 3.0
light_auto_sun.angle = 0.0523599
ob_auto_sun = bpy.data.objects.new('AutoSun', light_auto_sun)
scene.collection.objects.link(ob_auto_sun)
ob_auto_sun.rotation_euler = (0.872665, 0.174533, 0.523599)
bpy.context.view_layer.update()
